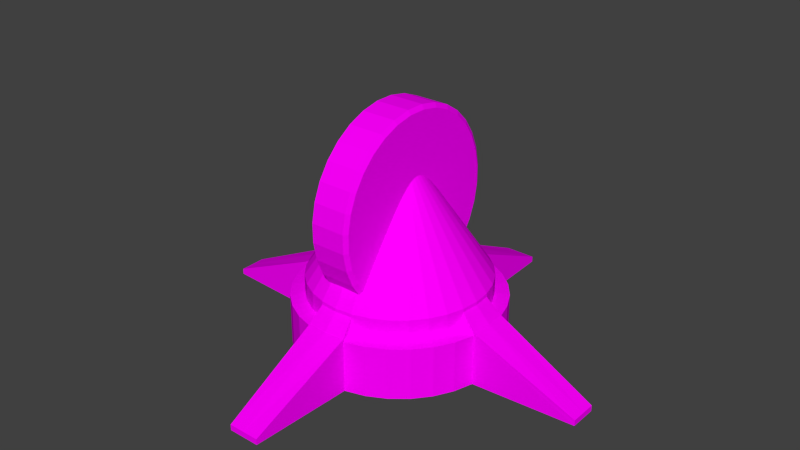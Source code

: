# Source: npc_hopper_gib1.blend  (saved by Blender 2.79.0; exported with 4.5.12 LTS)
import bpy
from mathutils import Matrix  # noqa: F401  (used for matrix-valued properties, if any)

bpy.ops.wm.read_factory_settings(use_empty=True)
scene = bpy.context.scene
scene.name = 'Scene'

# ---- collections
col_collection_1 = bpy.data.collections.new('Collection 1'); scene.collection.children.link(col_collection_1)

# ---- images (referenced by path relative to the original .blend; pixels are not part of the script)
import os
ASSET_DIR = os.environ.get("B2B_ASSET_DIR", "")  # directory of the original .blend (textures are referenced by path, not embedded)
HERE = os.path.dirname(os.path.abspath(__file__))  # packed textures are extracted next to this script under _unpacked/

def load_image(name, relpath, width, height, colorspace="sRGB"):
    """Load a texture the original file referenced (path relative to the .blend, or extracted next to this script)."""
    p = next((c for c in (os.path.join(HERE, relpath), os.path.join(ASSET_DIR, relpath)) if relpath and os.path.exists(c)), "")
    if p:
        img = bpy.data.images.load(p, check_existing=True)
        img.name = name
    else:  # same state as the original file: an image datablock whose file is absent (Cycles renders it pink)
        img = bpy.data.images.new(name, width, height)
        img.source = "FILE"
        img.filepath = "//" + (relpath or name)
    img.colorspace_settings.name = colorspace
    return img
img_hopper_png = load_image('hopper.png', 'npc_hopper.png', 1024, 1024, 'sRGB')

# ---- materials (node trees are filled in below, after node groups)
mat_npc_hopper_material = bpy.data.materials.new('npc_hopper_material')
mat_npc_hopper_material.alpha_threshold = 0.0
mat_npc_hopper_material.roughness = 0.5

# ---- material node trees
mat_npc_hopper_material.use_nodes = True; mat_npc_hopper_material.node_tree.nodes.clear()
_N = mat_npc_hopper_material.node_tree.nodes; _L = mat_npc_hopper_material.node_tree.links
n0 = _N.new('ShaderNodeOutputMaterial'); n0.name = 'Material Output'; n0.location = (300, 300)
n1 = _N.new('ShaderNodeBsdfDiffuse'); n1.name = 'Diffuse BSDF'; n1.location = (10, 300)
n2 = _N.new('ShaderNodeTexImage'); n2.name = 'Image Texture'; n2.location = (-180, 300)
n2.width = 140
n2.image = img_hopper_png
_L.new(n1.outputs[0], n0.inputs[0])
_L.new(n2.outputs[0], n1.inputs[0])
n0.is_active_output = True

# ---- world
world_world = bpy.data.worlds.new('World'); scene.world = world_world
world_world.color = (0.05088, 0.05088, 0.05088)
world_world.use_sun_shadow = False
world_world.sun_shadow_jitter_overblur = 0.0
world_world.cycles.sampling_method = 'NONE'
world_world.cycles.sample_map_resolution = 256

# ---- meshes
me_npc_hopper_mesh = bpy.data.meshes.new('npc_hopper_mesh')
me_npc_hopper_mesh.from_pydata([(5.735e-09, 0.2756, 0.2245), (0.05378, 0.2703, 0.2245), (0.1055, 0.2547, 0.2245), (0.1531, 0.2292, 0.2245), (0.1949, 0.1949, 0.2245), (0.2292, 0.1531, 0.2245), (0.2547, 0.1055, 0.2245), (0.2703, 0.05378, 0.2245), (0.2756, 5.72e-08, 0.2245), (0.2703, -0.05378, 0.2245), (0.2547, -0.1055, 0.2245), (0.2292, -0.1531, 0.2245), (0.1949, -0.1949, 0.2245), (0.1531, -0.2292, 0.2245), (0.1055, -0.2547, 0.2245), (0.05378, -0.2703, 0.2245), (-8.408e-08, -0.2756, 0.2245), (-0.05378, -0.2703, 0.2245), (-0.1055, -0.2547, 0.2245), (-0.1531, -0.2292, 0.2245), (-0.1949, -0.1949, 0.2245), (-0.2292, -0.1531, 0.2245), (-0.2547, -0.1055, 0.2245), (-0.2703, -0.05378, 0.2245), (-0.2756, 3.025e-07, 0.2245), (-0.2703, 0.05378, 0.2245), (-0.2547, 0.1055, 0.2245), (-0.2292, 0.1531, 0.2245), (-0.1949, 0.1949, 0.2245), (-0.1531, 0.2292, 0.2245), (-0.1055, 0.2547, 0.2245), (-0.05377, 0.2703, 0.2245), (3.833e-08, 0.02672, 0.5959), (0.005214, 0.02621, 0.5959), (0.01023, 0.02469, 0.5959), (0.01485, 0.02222, 0.5959), (0.0189, 0.0189, 0.5959), (0.02222, 0.01485, 0.5959), (0.02469, 0.01023, 0.5959), (0.02621, 0.005214, 0.5959), (0.02672, 9.632e-08, 0.5959), (0.02621, -0.005214, 0.5959), (0.02469, -0.01023, 0.5959), (0.02222, -0.01485, 0.5959), (0.0189, -0.0189, 0.5959), (0.01485, -0.02222, 0.5959), (0.01023, -0.02469, 0.5959), (0.005214, -0.02621, 0.5959), (2.963e-08, -0.02672, 0.5959), (-0.005214, -0.02621, 0.5959), (-0.01023, -0.02469, 0.5959), (-0.01485, -0.02222, 0.5959), (-0.0189, -0.0189, 0.5959), (-0.02222, -0.01485, 0.5959), (-0.02469, -0.01023, 0.5959), (-0.02621, -0.005214, 0.5959), (-0.02672, 1.201e-07, 0.5959), (-0.02621, 0.005214, 0.5959), (-0.02469, 0.01023, 0.5959), (-0.02222, 0.01485, 0.5959), (-0.0189, 0.0189, 0.5959), (-0.01485, 0.02222, 0.5959), (-0.01023, 0.02469, 0.5959), (-0.005214, 0.02621, 0.5959), (-1.771e-14, 0.32, 0.0008266), (0.06243, 0.3139, 0.0008266), (0.06243, 0.3139, 0.1608), (0.1225, 0.2956, 0.0008266), (0.1225, 0.2956, 0.1608), (0.1778, 0.2661, 0.0008266), (0.1778, 0.2661, 0.1608), (0.2263, 0.2263, 0.0008266), (0.2263, 0.2263, 0.1608), (0.2661, 0.1778, 0.0008266), (0.2661, 0.1778, 0.1608), (0.2956, 0.1225, 0.0008266), (0.2956, 0.1225, 0.1608), (0.3139, 0.06243, 0.0008266), (0.3139, 0.06243, 0.1608), (0.32, -0.003563, 0.00135), (0.3139, -0.06243, 0.0008266), (0.3139, -0.06243, 0.1608), (0.2956, -0.1225, 0.0008266), (0.2956, -0.1225, 0.1608), (0.2661, -0.1778, 0.0008266), (0.2661, -0.1778, 0.1608), (0.2263, -0.2263, 0.0008266), (0.2263, -0.2263, 0.1608), (0.1778, -0.2661, 0.0008266), (0.1778, -0.2661, 0.1608), (0.1225, -0.2956, 0.0008266), (0.1225, -0.2956, 0.1608), (0.06243, -0.3139, 0.0008266), (0.06243, -0.3139, 0.1608), (-1.043e-07, -0.32, 0.0008266), (-0.06243, -0.3139, 0.0008266), (-0.06243, -0.3139, 0.1608), (-0.1225, -0.2956, 0.0008266), (-0.1225, -0.2956, 0.1608), (-0.1778, -0.2661, 0.0008266), (-0.1778, -0.2661, 0.1608), (-0.2263, -0.2263, 0.0008266), (-0.2263, -0.2263, 0.1608), (-0.2661, -0.1778, 0.0008266), (-0.2661, -0.1778, 0.1608), (-0.2956, -0.1225, 0.0008266), (-0.2956, -0.1225, 0.1608), (-0.3139, -0.06243, 0.0008266), (-0.3139, -0.06243, 0.1608), (-0.32, 3.421e-07, 0.0008266), (-0.3139, 0.06243, 0.0008266), (-0.3139, 0.06243, 0.1608), (-0.2956, 0.1225, 0.0008266), (-0.2956, 0.1225, 0.1608), (-0.2661, 0.1778, 0.0008266), (-0.2661, 0.1778, 0.1608), (-0.2263, 0.2263, 0.0008266), (-0.2263, 0.2263, 0.1608), (-0.1778, 0.2661, 0.0008266), (-0.1778, 0.2661, 0.1608), (-0.1225, 0.2956, 0.0008266), (-0.1225, 0.2956, 0.1608), (-0.06243, 0.3139, 0.0008266), (-0.06243, 0.3139, 0.1608), (5.102e-09, 0.2756, 0.1674), (0.05378, 0.2703, 0.1674), (0.1055, 0.2547, 0.1674), (0.1531, 0.2292, 0.1674), (0.1949, 0.1949, 0.1674), (0.2292, 0.1531, 0.1674), (0.2547, 0.1055, 0.1674), (0.2703, 0.05378, 0.1674), (0.2756, 5.986e-08, 0.1674), (0.2703, -0.05378, 0.1674), (0.2547, -0.1055, 0.1674), (0.2292, -0.1531, 0.1674), (0.1949, -0.1949, 0.1674), (0.1531, -0.2292, 0.1674), (0.1055, -0.2547, 0.1674), (0.05378, -0.2703, 0.1674), (-8.471e-08, -0.2756, 0.1674), (-0.05378, -0.2703, 0.1674), (-0.1055, -0.2547, 0.1674), (-0.1531, -0.2292, 0.1674), (-0.1949, -0.1949, 0.1674), (-0.2292, -0.1531, 0.1674), (-0.2547, -0.1055, 0.1674), (-0.2703, -0.05378, 0.1674), (-0.2756, 3.052e-07, 0.1674), (-0.2703, 0.05378, 0.1674), (-0.2547, 0.1055, 0.1674), (-0.2292, 0.1531, 0.1674), (-0.1949, 0.1949, 0.1674), (-0.1531, 0.2292, 0.1674), (-0.1055, 0.2547, 0.1674), (-0.05377, 0.2703, 0.1674), (-1.772e-14, 0.32, 0.1687), (0.06243, 0.3139, 0.1687), (0.3139, 0.06243, 0.1687), (0.32, 4.947e-08, 0.1687), (0.3139, -0.06243, 0.1687), (0.06243, -0.3139, 0.1687), (-1.043e-07, -0.32, 0.1687), (-0.06243, -0.3139, 0.1687), (-0.3139, -0.06243, 0.1687), (-0.32, 3.343e-07, 0.1687), (-0.3139, 0.06243, 0.1687), (-0.06243, 0.3139, 0.1687), (5.102e-09, 0.2756, 0.2138), (0.05378, 0.2703, 0.2138), (0.2703, 0.05378, 0.2138), (0.2756, 5.77e-08, 0.2138), (0.2703, -0.05378, 0.2138), (0.05378, -0.2703, 0.2138), (-8.471e-08, -0.2756, 0.2138), (-0.05378, -0.2703, 0.2138), (-0.2703, -0.05378, 0.2138), (-0.2756, 3.03e-07, 0.2138), (-0.2703, 0.05378, 0.2138), (-0.05377, 0.2703, 0.2138), (1.529e-08, 0.6339, 0.0008266), (1.529e-08, 0.6339, 0.01105), (0.04844, 0.6339, 0.0008266), (0.04844, 0.6339, 0.01105), (0.6339, 0.04245, 0.0008266), (0.6339, 0.04245, 0.01105), (0.6339, 1.802e-07, 0.0008266), (0.6339, 1.797e-07, 0.01105), (0.6339, -0.04277, 0.0009055), (0.6339, -0.04245, 0.01105), (0.04844, -0.6339, 0.0008266), (0.04844, -0.6339, 0.01105), (-6.561e-08, -0.6339, 0.0008266), (-6.561e-08, -0.6339, 0.01105), (-0.04844, -0.6339, 0.0008266), (-0.04844, -0.6339, 0.01105), (-0.6339, -0.04245, 0.0008266), (-0.6339, -0.04245, 0.01105), (-0.6339, 3.738e-07, 0.0008266), (-0.6339, 3.734e-07, 0.01105), (-0.6339, 0.04245, 0.0008266), (-0.6339, 0.04245, 0.01105), (-0.04844, 0.6339, 0.0008266), (-0.04844, 0.6339, 0.01105), (1.529e-08, 0.6339, 0.01891), (0.04844, 0.6339, 0.01891), (0.6339, 0.04245, 0.01891), (0.6339, 1.793e-07, 0.01891), (0.6339, -0.04245, 0.01891), (0.04844, -0.6339, 0.01891), (-6.561e-08, -0.6339, 0.01891), (-0.04844, -0.6339, 0.01891), (-0.6339, -0.04245, 0.01891), (-0.6339, 3.73e-07, 0.01891), (-0.6339, 0.04245, 0.01891), (-0.04844, 0.6339, 0.01891), (5.735e-09, 0.2756, 0.2245), (0.05378, 0.2703, 0.2245), (0.1055, 0.2547, 0.2245), (0.1531, 0.2292, 0.2245), (0.1949, 0.1949, 0.2245), (0.2292, 0.1531, 0.2245), (0.2547, 0.1055, 0.2245), (0.2703, 0.05378, 0.2245), (0.2756, 5.72e-08, 0.2245), (0.2703, -0.05378, 0.2245), (0.2547, -0.1055, 0.2245), (0.2292, -0.1531, 0.2245), (0.1949, -0.1949, 0.2245), (0.1531, -0.2292, 0.2245), (0.1055, -0.2547, 0.2245), (0.05378, -0.2703, 0.2245), (-8.408e-08, -0.2756, 0.2245), (-0.05378, -0.2703, 0.2245), (-0.1055, -0.2547, 0.2245), (-0.1531, -0.2292, 0.2245), (-0.1949, -0.1949, 0.2245), (-0.2292, -0.1531, 0.2245), (-0.2547, -0.1055, 0.2245), (-0.2703, -0.05378, 0.2245), (-0.2756, 3.025e-07, 0.2245), (-0.2703, 0.05378, 0.2245), (-0.2547, 0.1055, 0.2245), (-0.2292, 0.1531, 0.2245), (-0.1949, 0.1949, 0.2245), (-0.1531, 0.2292, 0.2245), (-0.1055, 0.2547, 0.2245), (-0.05377, 0.2703, 0.2245), (-0.054, 0.2829, 0.3618), (0.054, 0.2829, 0.3618), (-0.054, 0.2608, 0.308), (0.054, 0.2608, 0.308), (-0.054, 0.2286, 0.2596), (0.054, 0.2286, 0.2596), (-0.054, 0.1876, 0.2183), (0.054, 0.1876, 0.2183), (-0.054, 0.1393, 0.1859), (0.054, 0.1393, 0.1859), (-0.054, 0.08568, 0.1635), (0.054, 0.08568, 0.1635), (-0.054, 0.02868, 0.152), (0.054, 0.02868, 0.152), (-0.054, -0.02946, 0.1518), (0.054, -0.02946, 0.1518), (-0.054, -0.08652, 0.163), (0.054, -0.08652, 0.163), (-0.054, -0.1403, 0.1851), (0.054, -0.1403, 0.1851), (-0.054, -0.1887, 0.2173), (0.054, -0.1887, 0.2173), (-0.054, -0.23, 0.2583), (0.054, -0.23, 0.2583), (-0.054, -0.2624, 0.3066), (0.054, -0.2624, 0.3066), (-0.054, -0.2848, 0.3602), (0.054, -0.2848, 0.3602), (-0.054, -0.2963, 0.4172), (0.054, -0.2963, 0.4172), (-0.054, -0.2965, 0.4753), (0.054, -0.2965, 0.4753), (-0.054, -0.2853, 0.5324), (0.054, -0.2853, 0.5324), (-0.054, -0.2632, 0.5862), (0.054, -0.2632, 0.5862), (-0.054, -0.231, 0.6346), (0.054, -0.231, 0.6346), (-0.054, -0.19, 0.6758), (0.054, -0.19, 0.6758), (-0.054, -0.1418, 0.7083), (0.054, -0.1418, 0.7083), (-0.054, -0.0881, 0.7307), (0.054, -0.0881, 0.7307), (-0.054, -0.03111, 0.7422), (0.054, -0.03111, 0.7422), (-0.054, 0.02704, 0.7423), (0.054, 0.02704, 0.7423), (-0.054, 0.0841, 0.7312), (0.054, 0.0841, 0.7312), (-0.054, 0.1379, 0.7091), (0.054, 0.1379, 0.7091), (-0.054, 0.1863, 0.6769), (0.054, 0.1863, 0.6769), (-0.054, 0.2275, 0.6359), (0.054, 0.2275, 0.6359), (-0.054, 0.26, 0.5876), (0.054, 0.26, 0.5876), (-0.054, 0.2824, 0.534), (0.054, 0.2824, 0.534), (-0.054, 0.2939, 0.477), (0.054, 0.2939, 0.477), (-0.054, 0.294, 0.4188), (0.054, 0.294, 0.4188), (-0.06233, 0.2698, 0.3657), (-0.06233, 0.2488, 0.3144), (0.06233, 0.2488, 0.3144), (0.06233, 0.2698, 0.3657), (-0.06233, 0.2181, 0.2682), (0.06233, 0.2181, 0.2682), (-0.06233, 0.1789, 0.2288), (0.06233, 0.1789, 0.2288), (-0.06233, 0.1329, 0.1979), (0.06233, 0.1329, 0.1979), (-0.06233, 0.0817, 0.1765), (0.06233, 0.0817, 0.1765), (-0.06233, 0.02731, 0.1655), (0.06233, 0.02731, 0.1655), (-0.06233, -0.02817, 0.1654), (0.06233, -0.02817, 0.1654), (-0.06233, -0.08261, 0.176), (0.06233, -0.08261, 0.176), (-0.06233, -0.1339, 0.1971), (0.06233, -0.1339, 0.1971), (-0.06233, -0.1801, 0.2278), (0.06233, -0.1801, 0.2278), (-0.06233, -0.2195, 0.2669), (0.06233, -0.2195, 0.2669), (-0.06233, -0.2504, 0.313), (0.06233, -0.2504, 0.313), (-0.06233, -0.2718, 0.3642), (0.06233, -0.2718, 0.3642), (-0.06233, -0.2828, 0.4186), (0.06233, -0.2828, 0.4186), (-0.06233, -0.2829, 0.4741), (0.06233, -0.2829, 0.4741), (-0.06233, -0.2723, 0.5285), (0.06233, -0.2723, 0.5285), (-0.06233, -0.2512, 0.5798), (0.06233, -0.2512, 0.5798), (-0.06233, -0.2205, 0.626), (0.06233, -0.2205, 0.626), (-0.06233, -0.1814, 0.6654), (0.06233, -0.1814, 0.6654), (-0.06233, -0.1353, 0.6963), (0.06233, -0.1353, 0.6963), (-0.06233, -0.08412, 0.7177), (0.06233, -0.08412, 0.7177), (-0.06233, -0.02974, 0.7287), (0.06233, -0.02974, 0.7287), (-0.06233, 0.02574, 0.7288), (0.06233, 0.02574, 0.7288), (-0.06233, 0.08019, 0.7181), (0.06233, 0.08019, 0.7181), (-0.06233, 0.1315, 0.6971), (0.06233, 0.1315, 0.6971), (-0.06233, 0.1777, 0.6664), (0.06233, 0.1777, 0.6664), (-0.06233, 0.2171, 0.6272), (0.06233, 0.2171, 0.6272), (-0.06233, 0.248, 0.5812), (0.06233, 0.248, 0.5812), (-0.06233, 0.2694, 0.53), (0.06233, 0.2694, 0.53), (-0.06233, 0.2804, 0.4756), (0.06233, 0.2804, 0.4756), (-0.06233, 0.2805, 0.4201), (0.06233, 0.2805, 0.4201)], [], [(0, 31, 63, 32), (21, 20, 52, 53), (10, 9, 41, 42), (30, 29, 61, 62), (19, 18, 50, 51), (8, 7, 39, 40), (28, 27, 59, 60), (17, 16, 48, 49), (6, 5, 37, 38), (26, 25, 57, 58), (4, 3, 35, 36), (15, 14, 46, 47), (24, 23, 55, 56), (2, 1, 33, 34), (13, 12, 44, 45), (22, 21, 53, 54), (11, 10, 42, 43), (31, 30, 62, 63), (20, 19, 51, 52), (9, 8, 40, 41), (29, 28, 60, 61), (18, 17, 49, 50), (7, 6, 38, 39), (27, 26, 58, 59), (5, 4, 36, 37), (16, 15, 47, 48), (25, 24, 56, 57), (3, 2, 34, 35), (14, 13, 45, 46), (23, 22, 54, 55), (1, 0, 32, 33), (12, 11, 43, 44), (158, 159, 207, 206), (65, 66, 68, 67), (67, 68, 70, 69), (69, 70, 72, 71), (71, 72, 74, 73), (73, 74, 76, 75), (75, 76, 78, 77), (111, 110, 200, 201), (161, 162, 210, 209), (80, 81, 83, 82), (82, 83, 85, 84), (84, 85, 87, 86), (86, 87, 89, 88), (88, 89, 91, 90), (90, 91, 93, 92), (166, 111, 201, 214), (108, 164, 212, 197), (95, 96, 98, 97), (97, 98, 100, 99), (99, 100, 102, 101), (101, 102, 104, 103), (103, 104, 106, 105), (105, 106, 108, 107), (79, 77, 184, 186), (65, 64, 180, 182), (110, 111, 113, 112), (112, 113, 115, 114), (114, 115, 117, 116), (116, 117, 119, 118), (118, 119, 121, 120), (117, 115, 151, 152), (164, 165, 213, 212), (120, 121, 123, 122), (64, 65, 67, 69, 71, 73, 75, 77, 79, 80, 82, 84, 86, 88, 90, 92, 94, 95, 97, 99, 101, 103, 105, 107, 109, 110, 112, 114, 116, 118, 120, 122), (124, 155, 247, 216), (123, 155, 179, 167), (76, 74, 129, 130), (123, 121, 154, 155), (102, 100, 143, 144), (149, 111, 166, 178), (108, 106, 146, 147), (87, 85, 135, 136), (113, 111, 149, 150), (72, 70, 127, 128), (93, 91, 138, 139), (119, 117, 152, 153), (98, 96, 141, 142), (78, 76, 130, 131), (104, 102, 144, 145), (83, 81, 133, 134), (94, 92, 190, 192), (68, 66, 125, 126), (89, 87, 136, 137), (115, 113, 150, 151), (74, 72, 128, 129), (125, 66, 157, 169), (121, 119, 153, 154), (100, 98, 142, 143), (167, 156, 204, 215), (106, 104, 145, 146), (85, 83, 134, 135), (133, 81, 160, 172), (70, 68, 126, 127), (91, 89, 137, 138), (163, 162, 174, 175), (160, 159, 171, 172), (156, 167, 179, 168), (165, 164, 176, 177), (162, 161, 173, 174), (157, 156, 168, 169), (159, 158, 170, 171), (166, 165, 177, 178), (78, 131, 170, 158), (141, 96, 163, 175), (78, 158, 206, 185), (93, 139, 173, 161), (109, 107, 196, 198), (157, 66, 183, 205), (64, 122, 202, 180), (156, 157, 205, 204), (108, 147, 176, 164), (93, 161, 209, 191), (180, 181, 183, 182), (184, 185, 187, 186), (186, 187, 189, 188), (190, 191, 193, 192), (192, 193, 195, 194), (196, 197, 199, 198), (198, 199, 201, 200), (202, 203, 181, 180), (189, 187, 207, 208), (195, 193, 210, 211), (181, 203, 215, 204), (199, 197, 212, 213), (193, 191, 209, 210), (183, 181, 204, 205), (187, 185, 206, 207), (201, 199, 213, 214), (163, 96, 195, 211), (96, 95, 194, 195), (110, 109, 198, 200), (81, 80, 188, 189), (95, 94, 192, 194), (122, 123, 203, 202), (66, 65, 182, 183), (80, 79, 186, 188), (107, 108, 197, 196), (165, 166, 214, 213), (92, 93, 191, 190), (123, 167, 215, 203), (162, 163, 211, 210), (160, 81, 189, 208), (77, 78, 185, 184), (159, 160, 208, 207), (145, 144, 236, 237), (134, 133, 225, 226), (154, 153, 245, 246), (143, 142, 234, 235), (132, 131, 223, 224), (152, 151, 243, 244), (141, 140, 232, 233), (130, 129, 221, 222), (150, 149, 241, 242), (128, 127, 219, 220), (139, 138, 230, 231), (148, 147, 239, 240), (126, 125, 217, 218), (137, 136, 228, 229), (146, 145, 237, 238), (135, 134, 226, 227), (155, 154, 246, 247), (144, 143, 235, 236), (133, 132, 224, 225), (153, 152, 244, 245), (142, 141, 233, 234), (131, 130, 222, 223), (151, 150, 242, 243), (129, 128, 220, 221), (140, 139, 231, 232), (149, 148, 240, 241), (127, 126, 218, 219), (138, 137, 229, 230), (147, 146, 238, 239), (125, 124, 216, 217), (136, 135, 227, 228), (248, 249, 251, 250), (250, 251, 253, 252), (252, 253, 255, 254), (254, 255, 257, 256), (256, 257, 259, 258), (258, 259, 261, 260), (260, 261, 263, 262), (262, 263, 265, 264), (264, 265, 267, 266), (266, 267, 269, 268), (268, 269, 271, 270), (270, 271, 273, 272), (272, 273, 275, 274), (274, 275, 277, 276), (276, 277, 279, 278), (278, 279, 281, 280), (280, 281, 283, 282), (282, 283, 285, 284), (284, 285, 287, 286), (286, 287, 289, 288), (288, 289, 291, 290), (290, 291, 293, 292), (292, 293, 295, 294), (294, 295, 297, 296), (296, 297, 299, 298), (298, 299, 301, 300), (300, 301, 303, 302), (302, 303, 305, 304), (304, 305, 307, 306), (306, 307, 309, 308), (266, 268, 332, 330), (310, 311, 249, 248), (308, 309, 311, 310), (303, 301, 365, 367), (217, 216, 247, 246, 245, 244, 243, 242, 241, 240, 239, 238, 237, 236, 235, 234, 233, 232, 231, 230, 229, 228, 227, 226, 225, 224, 223, 222, 221, 220, 219, 218), (314, 315, 375, 373, 371, 369, 367, 365, 363, 361, 359, 357, 355, 353, 351, 349, 347, 345, 343, 341, 339, 337, 335, 333, 331, 329, 327, 325, 323, 321, 319, 317), (312, 313, 316, 318, 320, 322, 324, 326, 328, 330, 332, 334, 336, 338, 340, 342, 344, 346, 348, 350, 352, 354, 356, 358, 360, 362, 364, 366, 368, 370, 372, 374), (284, 286, 350, 348), (269, 267, 331, 333), (302, 304, 368, 366), (287, 285, 349, 351), (250, 252, 316, 313), (305, 303, 367, 369), (268, 270, 334, 332), (253, 251, 314, 317), (286, 288, 352, 350), (271, 269, 333, 335), (304, 306, 370, 368), (289, 287, 351, 353), (252, 254, 318, 316), (307, 305, 369, 371), (270, 272, 336, 334), (255, 253, 317, 319), (288, 290, 354, 352), (273, 271, 335, 337), (306, 308, 372, 370), (291, 289, 353, 355), (254, 256, 320, 318), (309, 307, 371, 373), (272, 274, 338, 336), (257, 255, 319, 321), (290, 292, 356, 354), (275, 273, 337, 339), (308, 310, 374, 372), (293, 291, 355, 357), (256, 258, 322, 320), (311, 309, 373, 375), (274, 276, 340, 338), (259, 257, 321, 323), (292, 294, 358, 356), (277, 275, 339, 341), (310, 248, 312, 374), (295, 293, 357, 359), (258, 260, 324, 322), (249, 311, 375, 315), (276, 278, 342, 340), (261, 259, 323, 325), (294, 296, 360, 358), (279, 277, 341, 343), (297, 295, 359, 361), (260, 262, 326, 324), (278, 280, 344, 342), (263, 261, 325, 327), (296, 298, 362, 360), (281, 279, 343, 345), (299, 297, 361, 363), (262, 264, 328, 326), (280, 282, 346, 344), (265, 263, 327, 329), (298, 300, 364, 362), (283, 281, 345, 347), (301, 299, 363, 365), (264, 266, 330, 328), (282, 284, 348, 346), (267, 265, 329, 331), (248, 250, 313, 312), (300, 302, 366, 364), (285, 283, 347, 349), (251, 249, 315, 314)])
_uv = me_npc_hopper_mesh.uv_layers.new(name='UVMap')
_uv.uv.foreach_set('vector', [0.2695, 0.2202, 0.248, 0.2181, 0.2674, 0.1207, 0.2695, 0.1209, 0.178, 0.04916, 0.1917, 0.0325, 0.2619, 0.1027, 0.2606, 0.1043, 0.371, 0.06817, 0.3773, 0.08879, 0.2799, 0.1082, 0.2793, 0.1062, 0.2274, 0.2118, 0.2084, 0.2017, 0.2635, 0.1191, 0.2654, 0.1201, 0.2084, 0.01883, 0.2274, 0.008666, 0.2654, 0.1004, 0.2635, 0.1014, 0.3794, 0.1102, 0.3773, 0.1317, 0.2799, 0.1123, 0.2801, 0.1102, 0.1917, 0.188, 0.178, 0.1713, 0.2606, 0.1162, 0.2619, 0.1178, 0.248, 0.00241, 0.2695, 0.0002972, 0.2695, 0.09958, 0.2674, 0.09979, 0.371, 0.1523, 0.3609, 0.1713, 0.2783, 0.1162, 0.2793, 0.1143, 0.1679, 0.1523, 0.1616, 0.1317, 0.259, 0.1123, 0.2596, 0.1143, 0.3472, 0.188, 0.3305, 0.2017, 0.2754, 0.1191, 0.277, 0.1178, 0.2909, 0.00241, 0.3115, 0.008666, 0.2735, 0.1004, 0.2715, 0.09979, 0.1595, 0.1102, 0.1616, 0.08879, 0.259, 0.1082, 0.2588, 0.1102, 0.3115, 0.2118, 0.2909, 0.2181, 0.2715, 0.1207, 0.2735, 0.1201, 0.3305, 0.01883, 0.3472, 0.0325, 0.277, 0.1027, 0.2754, 0.1014, 0.1679, 0.06817, 0.178, 0.04916, 0.2606, 0.1043, 0.2596, 0.1062, 0.3609, 0.04916, 0.371, 0.06817, 0.2793, 0.1062, 0.2783, 0.1043, 0.248, 0.2181, 0.2274, 0.2118, 0.2654, 0.1201, 0.2674, 0.1207, 0.1917, 0.0325, 0.2084, 0.01883, 0.2635, 0.1014, 0.2619, 0.1027, 0.3773, 0.08879, 0.3794, 0.1102, 0.2801, 0.1102, 0.2799, 0.1082, 0.2084, 0.2017, 0.1917, 0.188, 0.2619, 0.1178, 0.2635, 0.1191, 0.2274, 0.008666, 0.248, 0.00241, 0.2674, 0.09979, 0.2654, 0.1004, 0.3773, 0.1317, 0.371, 0.1523, 0.2793, 0.1143, 0.2799, 0.1123, 0.178, 0.1713, 0.1679, 0.1523, 0.2596, 0.1143, 0.2606, 0.1162, 0.3609, 0.1713, 0.3472, 0.188, 0.277, 0.1178, 0.2783, 0.1162, 0.2695, 0.0002972, 0.2909, 0.00241, 0.2715, 0.09979, 0.2695, 0.09958, 0.1616, 0.1317, 0.1595, 0.1102, 0.2588, 0.1102, 0.259, 0.1123, 0.3305, 0.2017, 0.3115, 0.2118, 0.2735, 0.1201, 0.2754, 0.1191, 0.3115, 0.008666, 0.3305, 0.01883, 0.2754, 0.1014, 0.2735, 0.1004, 0.1616, 0.08879, 0.1679, 0.06817, 0.2596, 0.1062, 0.259, 0.1082, 0.2909, 0.2181, 0.2695, 0.2202, 0.2695, 0.1209, 0.2715, 0.1207, 0.3472, 0.0325, 0.3609, 0.04916, 0.2783, 0.1043, 0.277, 0.1027, 0.4504, 0.3327, 0.4401, 0.3317, 0.4401, 0.2799, 0.4471, 0.2799, 0.3975, 0.2754, 0.3975, 0.3601, 0.3913, 0.3601, 0.3913, 0.2754, 0.3913, 0.2754, 0.3913, 0.3601, 0.3812, 0.3601, 0.3812, 0.2754, 0.3812, 0.2754, 0.3812, 0.3601, 0.3676, 0.3601, 0.3676, 0.2754, 0.3676, 0.2754, 0.3676, 0.3601, 0.3511, 0.3601, 0.3511, 0.2754, 0.3511, 0.2754, 0.3511, 0.3601, 0.3322, 0.3601, 0.3322, 0.2754, 0.3322, 0.2754, 0.3322, 0.3601, 0.3117, 0.3601, 0.3117, 0.2754, 0.7208, 0.1617, 0.7458, 0.1617, 0.7458, 0.1117, 0.7442, 0.1117, 0.4258, 0.3322, 0.4155, 0.3312, 0.4155, 0.2795, 0.4235, 0.2795, 0.1073, 0.2754, 0.1073, 0.3601, 0.08307, 0.3601, 0.08307, 0.2754, 0.08307, 0.2754, 0.08307, 0.3601, 0.0607, 0.3601, 0.0607, 0.2754, 0.0607, 0.2754, 0.0607, 0.3601, 0.0411, 0.3601, 0.0411, 0.2754, 0.0411, 0.2754, 0.0411, 0.3601, 0.02501, 0.3601, 0.02501, 0.2754, 0.02501, 0.2754, 0.02501, 0.3601, 0.01305, 0.3601, 0.01305, 0.2754, 0.01305, 0.2754, 0.01305, 0.3601, 0.005687, 0.3601, 0.005687, 0.2754, 0.7196, 0.1617, 0.7208, 0.1617, 0.7442, 0.1117, 0.7429, 0.1117, 0.7208, 0.1617, 0.7196, 0.1617, 0.7429, 0.1117, 0.7442, 0.1117, 0.1116, 0.2754, 0.1116, 0.3601, 0.119, 0.3601, 0.119, 0.2754, 0.119, 0.2754, 0.119, 0.3601, 0.131, 0.3601, 0.131, 0.2754, 0.131, 0.2754, 0.131, 0.3601, 0.1472, 0.3601, 0.1472, 0.2754, 0.1472, 0.2754, 0.1472, 0.3601, 0.1669, 0.3601, 0.1669, 0.2754, 0.1669, 0.2754, 0.1669, 0.3601, 0.1894, 0.3601, 0.1894, 0.2754, 0.1894, 0.2754, 0.1894, 0.3601, 0.2138, 0.3601, 0.2138, 0.2754, 0.8754, 0.07181, 0.8828, 0.07253, 0.8804, 0.03462, 0.8754, 0.03463, 0.8651, 0.09353, 0.8577, 0.09426, 0.8577, 0.1314, 0.8634, 0.1314, 0.2192, 0.2754, 0.2192, 0.3601, 0.2402, 0.3601, 0.2402, 0.2754, 0.2402, 0.2754, 0.2402, 0.3601, 0.2595, 0.3601, 0.2595, 0.2754, 0.2595, 0.2754, 0.2595, 0.3601, 0.2765, 0.3601, 0.2765, 0.2754, 0.2765, 0.2754, 0.2765, 0.3601, 0.2904, 0.3601, 0.2904, 0.2754, 0.2904, 0.2754, 0.2904, 0.3601, 0.3007, 0.3601, 0.3007, 0.2754, 0.377, 0.6747, 0.3671, 0.6627, 0.3762, 0.6565, 0.3847, 0.6669, 0.4335, 0.3623, 0.4438, 0.3634, 0.4435, 0.4151, 0.4365, 0.4151, 0.3007, 0.2754, 0.3007, 0.3601, 0.3071, 0.3601, 0.3071, 0.2754, 0.8998, 0.5884, 0.906, 0.5878, 0.912, 0.586, 0.9176, 0.583, 0.9224, 0.579, 0.9264, 0.5742, 0.9294, 0.5686, 0.9312, 0.5626, 0.9318, 0.5563, 0.9312, 0.5501, 0.9294, 0.5441, 0.9264, 0.5385, 0.9224, 0.5337, 0.9176, 0.5297, 0.912, 0.5267, 0.906, 0.5249, 0.8998, 0.5243, 0.8935, 0.5249, 0.8875, 0.5267, 0.882, 0.5297, 0.8771, 0.5337, 0.8731, 0.5385, 0.8702, 0.5441, 0.8683, 0.5501, 0.8677, 0.5563, 0.8683, 0.5626, 0.8702, 0.5686, 0.8731, 0.5742, 0.8771, 0.579, 0.882, 0.583, 0.8875, 0.586, 0.8935, 0.5878, 0.5929, 0.2291, 0.5968, 0.2291, 0.5968, 0.2642, 0.5929, 0.2642, 0.3845, 0.5313, 0.3525, 0.5361, 0.3525, 0.5703, 0.3845, 0.537, 0.5065, 0.6489, 0.4991, 0.6627, 0.49, 0.6565, 0.4963, 0.6447, 0.4176, 0.6964, 0.4027, 0.6919, 0.4069, 0.6817, 0.4198, 0.6856, 0.377, 0.5624, 0.389, 0.5525, 0.3951, 0.5617, 0.3847, 0.5702, 0.8218, 0.4987, 0.7885, 0.4937, 0.7885, 0.4997, 0.8218, 0.5342, 0.3552, 0.603, 0.3597, 0.5881, 0.3699, 0.5924, 0.366, 0.6052, 0.4893, 0.5624, 0.4991, 0.5744, 0.49, 0.5805, 0.4815, 0.5702, 0.3597, 0.6489, 0.3552, 0.634, 0.366, 0.6319, 0.3699, 0.6447, 0.4893, 0.6747, 0.4772, 0.6846, 0.4711, 0.6754, 0.4815, 0.6669, 0.4486, 0.5407, 0.4635, 0.5452, 0.4593, 0.5553, 0.4465, 0.5514, 0.389, 0.6846, 0.377, 0.6747, 0.3847, 0.6669, 0.3951, 0.6754, 0.4027, 0.5452, 0.4176, 0.5407, 0.4198, 0.5514, 0.4069, 0.5553, 0.511, 0.634, 0.5065, 0.6489, 0.4963, 0.6447, 0.5002, 0.6319, 0.3671, 0.5744, 0.377, 0.5624, 0.3847, 0.5702, 0.3762, 0.5805, 0.5065, 0.5881, 0.511, 0.603, 0.5002, 0.6052, 0.4963, 0.5924, 0.8577, 0.07147, 0.8651, 0.0722, 0.8634, 0.03429, 0.8577, 0.03429, 0.4635, 0.6919, 0.4486, 0.6964, 0.4465, 0.6856, 0.4593, 0.6817, 0.4772, 0.5525, 0.4893, 0.5624, 0.4815, 0.5702, 0.4711, 0.5617, 0.3671, 0.6627, 0.3597, 0.6489, 0.3699, 0.6447, 0.3762, 0.6565, 0.4991, 0.6627, 0.4893, 0.6747, 0.4815, 0.6669, 0.49, 0.6565, 0.3525, 0.5361, 0.3845, 0.5313, 0.3845, 0.537, 0.3525, 0.5703, 0.4027, 0.6919, 0.389, 0.6846, 0.3951, 0.6754, 0.4069, 0.6817, 0.389, 0.5525, 0.4027, 0.5452, 0.4069, 0.5553, 0.3951, 0.5617, 0.4052, 0.3619, 0.4155, 0.3629, 0.4155, 0.4147, 0.4075, 0.4147, 0.3597, 0.5881, 0.3671, 0.5744, 0.3762, 0.5805, 0.3699, 0.5924, 0.4991, 0.5744, 0.5065, 0.5881, 0.4963, 0.5924, 0.49, 0.5805, 0.592, 0.5294, 0.6253, 0.5244, 0.6253, 0.5304, 0.592, 0.565, 0.4772, 0.6846, 0.4635, 0.6919, 0.4593, 0.6817, 0.4711, 0.6754, 0.4635, 0.5452, 0.4772, 0.5525, 0.4711, 0.5617, 0.4593, 0.5553, 0.4176, 0.5407, 0.4331, 0.5391, 0.4331, 0.5501, 0.4198, 0.5514, 0.511, 0.603, 0.5125, 0.6185, 0.5015, 0.6185, 0.5002, 0.6052, 0.4331, 0.698, 0.4176, 0.6964, 0.4198, 0.6856, 0.4331, 0.6869, 0.3537, 0.6185, 0.3552, 0.603, 0.366, 0.6052, 0.3647, 0.6185, 0.4331, 0.5391, 0.4486, 0.5407, 0.4465, 0.5514, 0.4331, 0.5501, 0.4486, 0.6964, 0.4331, 0.698, 0.4331, 0.6869, 0.4465, 0.6856, 0.5125, 0.6185, 0.511, 0.634, 0.5002, 0.6319, 0.5015, 0.6185, 0.3552, 0.634, 0.3537, 0.6185, 0.3647, 0.6185, 0.366, 0.6319, 0.6253, 0.5245, 0.5921, 0.5295, 0.5921, 0.565, 0.6253, 0.5305, 0.3924, 0.3736, 0.3618, 0.369, 0.3618, 0.3745, 0.3924, 0.4063, 0.5301, 0.1367, 0.5301, 0.138, 0.5801, 0.1146, 0.5801, 0.1133, 0.3613, 0.37, 0.392, 0.3746, 0.392, 0.4073, 0.3613, 0.3755, 0.878, 0.09455, 0.8706, 0.09378, 0.8728, 0.1317, 0.8778, 0.1317, 0.4663, 0.1134, 0.4663, 0.112, 0.5233, 0.08527, 0.5233, 0.08667, 0.8577, 0.09426, 0.8503, 0.09353, 0.852, 0.1314, 0.8577, 0.1314, 0.4155, 0.3629, 0.4258, 0.3619, 0.4235, 0.4147, 0.4155, 0.4147, 0.7885, 0.4938, 0.8217, 0.4988, 0.8217, 0.5343, 0.7885, 0.4998, 0.7167, 0.2232, 0.7154, 0.2232, 0.7413, 0.168, 0.7426, 0.168, 0.4155, 0.4147, 0.4155, 0.4147, 0.4235, 0.4147, 0.4235, 0.4147, 0.4471, 0.2799, 0.4471, 0.2799, 0.4401, 0.2799, 0.4401, 0.2799, 0.4401, 0.2799, 0.4401, 0.2799, 0.4331, 0.2799, 0.4331, 0.2799, 0.4235, 0.2795, 0.4235, 0.2795, 0.4155, 0.2795, 0.4155, 0.2795, 0.4155, 0.2795, 0.4155, 0.2795, 0.4075, 0.2795, 0.4075, 0.2795, 0.4365, 0.4151, 0.4365, 0.4151, 0.4435, 0.4151, 0.4435, 0.4151, 0.4435, 0.4151, 0.4435, 0.4151, 0.4505, 0.4152, 0.4505, 0.4152, 0.4075, 0.4147, 0.4075, 0.4147, 0.4155, 0.4147, 0.4155, 0.4147, 0.4331, 0.2799, 0.4401, 0.2799, 0.4401, 0.2799, 0.4331, 0.2799, 0.4075, 0.2795, 0.4155, 0.2795, 0.4155, 0.2795, 0.4075, 0.2795, 0.4155, 0.4147, 0.4075, 0.4147, 0.4075, 0.4147, 0.4155, 0.4147, 0.4435, 0.4151, 0.4365, 0.4151, 0.4365, 0.4151, 0.4435, 0.4151, 0.4155, 0.2795, 0.4235, 0.2795, 0.4235, 0.2795, 0.4155, 0.2795, 0.4235, 0.4147, 0.4155, 0.4147, 0.4155, 0.4147, 0.4235, 0.4147, 0.4401, 0.2799, 0.4471, 0.2799, 0.4471, 0.2799, 0.4401, 0.2799, 0.4505, 0.4152, 0.4435, 0.4151, 0.4435, 0.4151, 0.4505, 0.4152, 0.7154, 0.2231, 0.7167, 0.2231, 0.7426, 0.1679, 0.7412, 0.1679, 0.7167, 0.2231, 0.7443, 0.2231, 0.7444, 0.1679, 0.7426, 0.1679, 0.8854, 0.09386, 0.878, 0.09455, 0.8778, 0.1317, 0.8828, 0.1317, 0.5301, 0.1367, 0.5301, 0.1117, 0.5801, 0.1117, 0.5801, 0.1133, 0.8503, 0.0722, 0.8577, 0.07147, 0.8577, 0.03429, 0.852, 0.03429, 0.5375, 0.07709, 0.5375, 0.1061, 0.5956, 0.07895, 0.5956, 0.07709, 0.4663, 0.112, 0.4663, 0.08345, 0.5233, 0.08345, 0.5233, 0.08527, 0.868, 0.07254, 0.8754, 0.07181, 0.8754, 0.03463, 0.8703, 0.03463, 0.7458, 0.1617, 0.7208, 0.1617, 0.7442, 0.1117, 0.7458, 0.1117, 0.4438, 0.3634, 0.4541, 0.3624, 0.4505, 0.4152, 0.4435, 0.4151, 0.7444, 0.2232, 0.7167, 0.2232, 0.7426, 0.168, 0.7444, 0.168, 0.5375, 0.1061, 0.5375, 0.1076, 0.5956, 0.08037, 0.5956, 0.07895, 0.4155, 0.3312, 0.4052, 0.3322, 0.4075, 0.2795, 0.4155, 0.2795, 0.5301, 0.138, 0.5301, 0.1367, 0.5801, 0.1133, 0.5801, 0.1146, 0.5301, 0.1117, 0.5301, 0.1367, 0.5801, 0.1133, 0.5801, 0.1117, 0.4401, 0.3317, 0.4299, 0.3327, 0.4331, 0.2799, 0.4401, 0.2799, 0.9075, 0.2291, 0.9381, 0.2291, 0.9381, 0.2642, 0.9075, 0.2642, 0.292, 0.2296, 0.3314, 0.2296, 0.3314, 0.2641, 0.292, 0.2641, 0.6083, 0.2291, 0.627, 0.2291, 0.627, 0.2642, 0.6083, 0.2642, 0.9632, 0.2291, 0.9819, 0.2291, 0.9819, 0.2642, 0.9632, 0.2642, 0.3724, 0.2296, 0.4134, 0.2296, 0.4134, 0.2641, 0.3724, 0.2641, 0.6522, 0.2291, 0.6828, 0.2291, 0.6828, 0.2642, 0.6522, 0.2642, 0.9934, 0.2291, 0.9973, 0.2291, 0.9973, 0.2642, 0.9934, 0.2642, 0.4528, 0.2296, 0.4891, 0.2296, 0.4891, 0.2641, 0.4528, 0.2641, 0.7178, 0.2291, 0.7557, 0.2291, 0.7557, 0.2642, 0.7178, 0.2642, 0.521, 0.2296, 0.5471, 0.2296, 0.5471, 0.2641, 0.521, 0.2641, 0.1663, 0.2296, 0.1783, 0.2296, 0.1783, 0.2641, 0.1663, 0.2641, 0.7951, 0.2291, 0.8346, 0.2291, 0.8346, 0.2642, 0.7951, 0.2642, 0.5665, 0.2296, 0.5785, 0.2296, 0.5785, 0.2641, 0.5665, 0.2641, 0.1977, 0.2296, 0.2238, 0.2296, 0.2238, 0.2641, 0.1977, 0.2641, 0.8725, 0.2291, 0.9075, 0.2291, 0.9075, 0.2642, 0.8725, 0.2642, 0.2557, 0.2296, 0.292, 0.2296, 0.292, 0.2641, 0.2557, 0.2641, 0.5968, 0.2291, 0.6083, 0.2291, 0.6083, 0.2642, 0.5968, 0.2642, 0.9381, 0.2291, 0.9632, 0.2291, 0.9632, 0.2642, 0.9381, 0.2642, 0.3314, 0.2296, 0.3724, 0.2296, 0.3724, 0.2641, 0.3314, 0.2641, 0.627, 0.2291, 0.6522, 0.2291, 0.6522, 0.2642, 0.627, 0.2642, 0.9819, 0.2291, 0.9934, 0.2291, 0.9934, 0.2642, 0.9819, 0.2642, 0.4134, 0.2296, 0.4528, 0.2296, 0.4528, 0.2641, 0.4134, 0.2641, 0.6828, 0.2291, 0.7178, 0.2291, 0.7178, 0.2642, 0.6828, 0.2642, 0.4891, 0.2296, 0.521, 0.2296, 0.521, 0.2641, 0.4891, 0.2641, 0.1623, 0.2296, 0.1663, 0.2296, 0.1663, 0.2641, 0.1623, 0.2641, 0.7557, 0.2291, 0.7951, 0.2291, 0.7951, 0.2642, 0.7557, 0.2642, 0.5471, 0.2296, 0.5665, 0.2296, 0.5665, 0.2641, 0.5471, 0.2641, 0.1783, 0.2296, 0.1977, 0.2296, 0.1977, 0.2641, 0.1783, 0.2641, 0.8346, 0.2291, 0.8725, 0.2291, 0.8725, 0.2642, 0.8346, 0.2642, 0.5785, 0.2296, 0.5825, 0.2296, 0.5825, 0.2641, 0.5785, 0.2641, 0.2238, 0.2296, 0.2557, 0.2296, 0.2557, 0.2641, 0.2238, 0.2641, 0.007882, 0.1307, 0.05951, 0.1307, 0.05951, 0.1067, 0.007882, 0.1067, 0.007882, 0.1067, 0.05951, 0.1067, 0.05951, 0.08369, 0.007882, 0.08369, 0.007882, 0.08369, 0.05951, 0.08369, 0.05951, 0.06245, 0.007882, 0.06245, 0.007882, 0.06245, 0.05951, 0.06245, 0.05951, 0.04384, 0.007882, 0.04384, 0.007882, 0.04384, 0.05951, 0.04384, 0.05951, 0.02856, 0.007882, 0.02856, 0.007882, 0.02856, 0.05951, 0.02856, 0.05951, 0.01721, 0.007882, 0.01721, 0.007882, 0.01721, 0.05951, 0.01721, 0.05951, 0.01022, 0.007882, 0.01022, 0.007882, 0.01022, 0.05951, 0.01022, 0.05951, 0.007863, 0.007882, 0.007863, 0.007882, 0.007863, 0.05951, 0.007863, 0.05951, 0.01022, 0.007882, 0.01022, 0.007882, 0.01022, 0.05951, 0.01022, 0.05951, 0.01721, 0.007882, 0.01721, 0.007882, 0.01721, 0.05951, 0.01721, 0.05951, 0.02856, 0.007882, 0.02856, 0.007882, 0.02856, 0.05951, 0.02856, 0.05951, 0.04384, 0.007882, 0.04384, 0.007882, 0.04384, 0.05951, 0.04384, 0.05951, 0.06245, 0.007882, 0.06245, 0.9652, 0.6526, 0.9974, 0.6526, 0.9974, 0.6658, 0.9652, 0.6658, 0.9652, 0.6658, 0.9974, 0.6658, 0.9974, 0.6801, 0.9652, 0.6801, 0.9652, 0.6801, 0.9974, 0.6801, 0.9974, 0.695, 0.9652, 0.695, 0.9652, 0.695, 0.9974, 0.695, 0.9974, 0.71, 0.9652, 0.71, 0.9652, 0.71, 0.9974, 0.71, 0.9974, 0.7243, 0.9652, 0.7243, 0.9652, 0.7243, 0.9974, 0.7243, 0.9974, 0.7375, 0.9652, 0.7375, 0.9652, 0.7375, 0.9974, 0.7375, 0.9974, 0.7491, 0.9652, 0.7491, 0.9652, 0.7491, 0.9974, 0.7491, 0.9974, 0.7586, 0.9652, 0.7586, 0.9652, 0.7587, 0.9975, 0.7587, 0.9975, 0.772, 0.9652, 0.772, 0.9652, 0.772, 0.9975, 0.772, 0.9975, 0.7864, 0.9652, 0.7864, 0.9652, 0.7864, 0.9975, 0.7864, 0.9975, 0.8014, 0.9652, 0.8014, 0.9652, 0.8014, 0.9975, 0.8014, 0.9975, 0.8164, 0.9652, 0.8164, 0.9652, 0.8164, 0.9975, 0.8164, 0.9975, 0.8309, 0.9652, 0.8309, 0.9652, 0.8309, 0.9975, 0.8309, 0.9975, 0.8442, 0.9652, 0.8442, 0.9652, 0.8442, 0.9975, 0.8442, 0.9975, 0.8558, 0.9652, 0.8558, 0.9652, 0.8558, 0.9975, 0.8558, 0.9975, 0.8654, 0.9652, 0.8654, 0.007882, 0.1989, 0.05951, 0.1989, 0.05951, 0.1777, 0.007882, 0.1777, 0.007882, 0.01022, 0.007882, 0.01721, 0.007882, 0.01721, 0.007882, 0.01022, 0.007882, 0.1547, 0.05951, 0.1547, 0.05951, 0.1307, 0.007882, 0.1307, 0.007882, 0.1777, 0.05951, 0.1777, 0.05951, 0.1547, 0.007882, 0.1547, 0.9975, 0.8442, 0.9975, 0.8309, 0.9975, 0.8309, 0.9975, 0.8442, 0.8789, 0.154, 0.8708, 0.1548, 0.8626, 0.154, 0.8548, 0.1516, 0.8476, 0.1478, 0.8413, 0.1426, 0.8362, 0.1363, 0.8323, 0.1291, 0.83, 0.1213, 0.8292, 0.1132, 0.83, 0.1051, 0.8323, 0.09728, 0.8362, 0.09008, 0.8413, 0.08378, 0.8476, 0.0786, 0.8548, 0.07476, 0.8626, 0.07239, 0.8708, 0.07159, 0.8789, 0.07239, 0.8867, 0.07476, 0.8939, 0.0786, 0.9002, 0.08378, 0.9054, 0.09008, 0.9092, 0.09728, 0.9116, 0.1051, 0.9124, 0.1132, 0.9116, 0.1213, 0.9092, 0.1291, 0.9054, 0.1363, 0.9002, 0.1426, 0.8939, 0.1478, 0.8867, 0.1516, 0.9791, 0.5796, 0.9807, 0.5957, 0.9791, 0.6118, 0.9744, 0.6273, 0.9668, 0.6415, 0.9565, 0.654, 0.944, 0.6643, 0.9298, 0.6719, 0.9143, 0.6766, 0.8982, 0.6782, 0.8821, 0.6766, 0.8666, 0.6719, 0.8523, 0.6643, 0.8398, 0.654, 0.8296, 0.6415, 0.8219, 0.6273, 0.8172, 0.6118, 0.8157, 0.5957, 0.8172, 0.5796, 0.8219, 0.5641, 0.8296, 0.5498, 0.8398, 0.5373, 0.8523, 0.5271, 0.8666, 0.5194, 0.8821, 0.5147, 0.8982, 0.5132, 0.9143, 0.5147, 0.9298, 0.5194, 0.944, 0.5271, 0.9565, 0.5373, 0.9668, 0.5498, 0.9744, 0.5641, 0.9807, 0.5957, 0.9791, 0.5796, 0.9744, 0.5641, 0.9668, 0.5498, 0.9565, 0.5373, 0.944, 0.5271, 0.9298, 0.5194, 0.9143, 0.5147, 0.8982, 0.5132, 0.8821, 0.5147, 0.8666, 0.5194, 0.8523, 0.5271, 0.8398, 0.5373, 0.8296, 0.5498, 0.8219, 0.5641, 0.8172, 0.5796, 0.8157, 0.5957, 0.8172, 0.6118, 0.8219, 0.6273, 0.8296, 0.6415, 0.8398, 0.654, 0.8523, 0.6643, 0.8666, 0.6719, 0.8821, 0.6766, 0.8982, 0.6782, 0.9143, 0.6766, 0.9298, 0.6719, 0.944, 0.6643, 0.9565, 0.654, 0.9668, 0.6415, 0.9744, 0.6273, 0.9791, 0.6118, 0.9652, 0.7243, 0.9652, 0.7375, 0.9652, 0.7375, 0.9652, 0.7243, 0.05951, 0.01721, 0.05951, 0.01022, 0.05951, 0.01022, 0.05951, 0.01721, 0.9652, 0.8442, 0.9652, 0.8558, 0.9652, 0.8558, 0.9652, 0.8442, 0.9974, 0.7375, 0.9974, 0.7243, 0.9974, 0.7243, 0.9974, 0.7375, 0.007882, 0.1067, 0.007882, 0.08369, 0.007882, 0.08369, 0.007882, 0.1067, 0.9975, 0.8558, 0.9975, 0.8442, 0.9975, 0.8442, 0.9975, 0.8558, 0.007882, 0.01721, 0.007882, 0.02856, 0.007882, 0.02856, 0.007882, 0.01721, 0.05951, 0.08369, 0.05951, 0.1067, 0.05951, 0.1067, 0.05951, 0.08369, 0.9652, 0.7375, 0.9652, 0.7491, 0.9652, 0.7491, 0.9652, 0.7375, 0.05951, 0.02856, 0.05951, 0.01721, 0.05951, 0.01721, 0.05951, 0.02856, 0.9652, 0.8558, 0.9652, 0.8654, 0.9652, 0.8654, 0.9652, 0.8558, 0.9974, 0.7491, 0.9974, 0.7375, 0.9974, 0.7375, 0.9974, 0.7491, 0.007882, 0.08369, 0.007882, 0.06245, 0.007882, 0.06245, 0.007882, 0.08369, 0.9975, 0.8654, 0.9975, 0.8558, 0.9975, 0.8558, 0.9975, 0.8654, 0.007882, 0.02856, 0.007882, 0.04384, 0.007882, 0.04384, 0.007882, 0.02856, 0.05951, 0.06245, 0.05951, 0.08369, 0.05951, 0.08369, 0.05951, 0.06245, 0.9652, 0.7491, 0.9652, 0.7586, 0.9652, 0.7586, 0.9652, 0.7491, 0.05951, 0.04384, 0.05951, 0.02856, 0.05951, 0.02856, 0.05951, 0.04384, 0.007882, 0.1989, 0.007882, 0.1777, 0.007882, 0.1777, 0.007882, 0.1989, 0.9974, 0.7586, 0.9974, 0.7491, 0.9974, 0.7491, 0.9974, 0.7586, 0.007882, 0.06245, 0.007882, 0.04384, 0.007882, 0.04384, 0.007882, 0.06245, 0.05951, 0.1777, 0.05951, 0.1989, 0.05951, 0.1989, 0.05951, 0.1777, 0.007882, 0.04384, 0.007882, 0.06245, 0.007882, 0.06245, 0.007882, 0.04384, 0.05951, 0.04384, 0.05951, 0.06245, 0.05951, 0.06245, 0.05951, 0.04384, 0.9652, 0.7587, 0.9652, 0.772, 0.9652, 0.772, 0.9652, 0.7587, 0.05951, 0.06245, 0.05951, 0.04384, 0.05951, 0.04384, 0.05951, 0.06245, 0.007882, 0.1777, 0.007882, 0.1547, 0.007882, 0.1547, 0.007882, 0.1777, 0.9975, 0.772, 0.9975, 0.7587, 0.9975, 0.7587, 0.9975, 0.772, 0.007882, 0.04384, 0.007882, 0.02856, 0.007882, 0.02856, 0.007882, 0.04384, 0.05951, 0.1547, 0.05951, 0.1777, 0.05951, 0.1777, 0.05951, 0.1547, 0.9652, 0.6526, 0.9652, 0.6658, 0.9652, 0.6658, 0.9652, 0.6526, 0.05951, 0.02856, 0.05951, 0.04384, 0.05951, 0.04384, 0.05951, 0.02856, 0.9652, 0.772, 0.9652, 0.7864, 0.9652, 0.7864, 0.9652, 0.772, 0.9974, 0.6658, 0.9974, 0.6526, 0.9974, 0.6526, 0.9974, 0.6658, 0.007882, 0.1547, 0.007882, 0.1307, 0.007882, 0.1307, 0.007882, 0.1547, 0.9975, 0.7864, 0.9975, 0.772, 0.9975, 0.772, 0.9975, 0.7864, 0.007882, 0.02856, 0.007882, 0.01721, 0.007882, 0.01721, 0.007882, 0.02856, 0.05951, 0.1307, 0.05951, 0.1547, 0.05951, 0.1547, 0.05951, 0.1307, 0.9652, 0.6658, 0.9652, 0.6801, 0.9652, 0.6801, 0.9652, 0.6658, 0.05951, 0.01721, 0.05951, 0.02856, 0.05951, 0.02856, 0.05951, 0.01721, 0.9652, 0.7864, 0.9652, 0.8014, 0.9652, 0.8014, 0.9652, 0.7864, 0.9974, 0.6801, 0.9974, 0.6658, 0.9974, 0.6658, 0.9974, 0.6801, 0.9975, 0.8014, 0.9975, 0.7864, 0.9975, 0.7864, 0.9975, 0.8014, 0.007882, 0.01721, 0.007882, 0.01022, 0.007882, 0.01022, 0.007882, 0.01721, 0.9652, 0.6801, 0.9652, 0.695, 0.9652, 0.695, 0.9652, 0.6801, 0.05951, 0.01022, 0.05951, 0.01721, 0.05951, 0.01721, 0.05951, 0.01022, 0.9652, 0.8014, 0.9652, 0.8164, 0.9652, 0.8164, 0.9652, 0.8014, 0.9974, 0.695, 0.9974, 0.6801, 0.9974, 0.6801, 0.9974, 0.695, 0.9975, 0.8164, 0.9975, 0.8014, 0.9975, 0.8014, 0.9975, 0.8164, 0.007882, 0.01022, 0.007882, 0.007863, 0.007882, 0.007863, 0.007882, 0.01022, 0.9652, 0.695, 0.9652, 0.71, 0.9652, 0.71, 0.9652, 0.695, 0.05951, 0.007863, 0.05951, 0.01022, 0.05951, 0.01022, 0.05951, 0.007863, 0.9652, 0.8164, 0.9652, 0.8309, 0.9652, 0.8309, 0.9652, 0.8164, 0.9974, 0.71, 0.9974, 0.695, 0.9974, 0.695, 0.9974, 0.71, 0.9975, 0.8309, 0.9975, 0.8164, 0.9975, 0.8164, 0.9975, 0.8309, 0.007882, 0.007863, 0.007882, 0.01022, 0.007882, 0.01022, 0.007882, 0.007863, 0.9652, 0.71, 0.9652, 0.7243, 0.9652, 0.7243, 0.9652, 0.71, 0.05951, 0.01022, 0.05951, 0.007863, 0.05951, 0.007863, 0.05951, 0.01022, 0.007882, 0.1307, 0.007882, 0.1067, 0.007882, 0.1067, 0.007882, 0.1307, 0.9652, 0.8309, 0.9652, 0.8442, 0.9652, 0.8442, 0.9652, 0.8309, 0.9974, 0.7243, 0.9974, 0.71, 0.9974, 0.71, 0.9974, 0.7243, 0.05951, 0.1067, 0.05951, 0.1307, 0.05951, 0.1307, 0.05951, 0.1067])
me_npc_hopper_mesh.materials.append(mat_npc_hopper_material)
me_npc_hopper_mesh.use_remesh_preserve_volume = False
me_npc_hopper_mesh.use_remesh_preserve_attributes = False
me_npc_hopper_mesh.use_mirror_vertex_groups = False
me_npc_hopper_mesh.use_paint_bone_selection = False
me_npc_hopper_mesh.use_paint_mask = True
me_npc_hopper_mesh.update()

# ---- objects
ob_npc_hopper = bpy.data.objects.new('npc_hopper', me_npc_hopper_mesh)

# ---- transforms, parenting, visibility, modifiers, constraints
ob_npc_hopper.location = (0.0, 0.0, 0.0)
ob_npc_hopper.lineart.crease_threshold = 0.0
_vg = ob_npc_hopper.vertex_groups.new(name='LowerBodyJoint')
_vg = ob_npc_hopper.vertex_groups.new(name='UpperBodyJoint')
_vg = ob_npc_hopper.vertex_groups.new(name='EndAffector')
_vg = ob_npc_hopper.vertex_groups.new(name='Base')
_vg = ob_npc_hopper.vertex_groups.new(name='Bone.004')
_vg = ob_npc_hopper.vertex_groups.new(name='WeldingNozzle')

# ---- collection membership
col_collection_1.objects.link(ob_npc_hopper)

# ---- scene / render settings (as saved in the file)
scene.frame_start = 1; scene.frame_end = 180; scene.frame_set(2)
scene.render.engine = 'CYCLES'
scene.render.resolution_percentage = 50
scene.render.dither_intensity = 0.0
scene.cycles.use_denoising = False
scene.cycles.samples = 10
scene.cycles.sampling_pattern = 'TABULATED_SOBOL'
scene.cycles.light_sampling_threshold = 0.0
scene.cycles.use_adaptive_sampling = False
scene.cycles.use_light_tree = False
scene.cycles.blur_glossy = 0.0
scene.cycles.pixel_filter_type = 'GAUSSIAN'
scene.cycles.sample_clamp_indirect = 0.0
scene.view_settings.view_transform = 'Standard'
bpy.context.view_layer.update()

# ---- added for rendering (the .blend has no active camera and no usable light): camera, sun
cam_auto = bpy.data.cameras.new('AutoCamera')
cam_auto.lens = 50.0
cam_auto.sensor_width = 36.0
cam_auto.clip_end = 1000.0
ob_auto_camera = bpy.data.objects.new('AutoCamera', cam_auto)
scene.collection.objects.link(ob_auto_camera)
ob_auto_camera.location = (1.79508, -2.15409, 1.80765)
ob_auto_camera.rotation_euler = (1.09748, -7.21219e-08, 0.694738)
scene.camera = ob_auto_camera
light_auto_sun = bpy.data.lights.new('AutoSun', 'SUN')
light_auto_sun.energy = 3.0
light_auto_sun.angle = 0.0523599
ob_auto_sun = bpy.data.objects.new('AutoSun', light_auto_sun)
scene.collection.objects.link(ob_auto_sun)
ob_auto_sun.rotation_euler = (0.872665, 0.174533, 0.523599)
bpy.context.view_layer.update()
